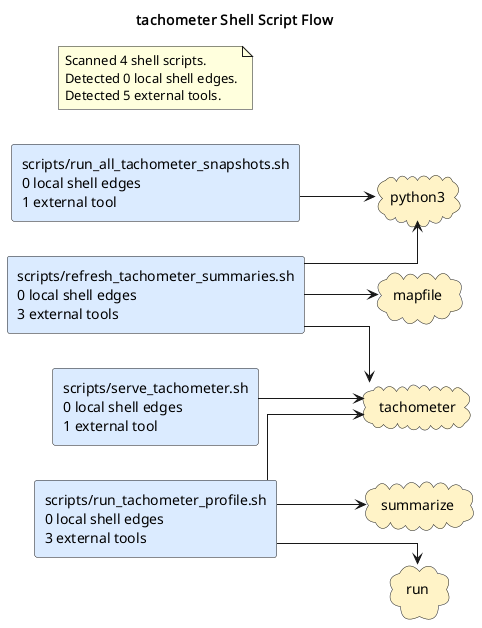

The diagram above was rendered by PlantUML. Its source (embedded in the PNG):
@startuml
title tachometer Shell Script Flow
left to right direction
skinparam shadowing false
skinparam defaultFontName Monospace
skinparam componentStyle rectangle
skinparam linetype ortho
rectangle "scripts/refresh_tachometer_summaries.sh\n0 local shell edges\n3 external tools" as shell_scripts_refresh_tachometer_summaries_sh #DBEAFE
rectangle "scripts/run_all_tachometer_snapshots.sh\n0 local shell edges\n1 external tool" as shell_scripts_run_all_tachometer_snapshots_sh #DBEAFE
rectangle "scripts/run_tachometer_profile.sh\n0 local shell edges\n3 external tools" as shell_scripts_run_tachometer_profile_sh #DBEAFE
rectangle "scripts/serve_tachometer.sh\n0 local shell edges\n1 external tool" as shell_scripts_serve_tachometer_sh #DBEAFE
cloud "mapfile" as tool_mapfile #FEF3C7
cloud "python3" as tool_python3 #FEF3C7
cloud "run" as tool_run #FEF3C7
cloud "summarize" as tool_summarize #FEF3C7
cloud "tachometer" as tool_tachometer #FEF3C7
shell_scripts_refresh_tachometer_summaries_sh --> tool_mapfile
shell_scripts_refresh_tachometer_summaries_sh --> tool_python3
shell_scripts_refresh_tachometer_summaries_sh --> tool_tachometer
shell_scripts_run_all_tachometer_snapshots_sh --> tool_python3
shell_scripts_run_tachometer_profile_sh --> tool_run
shell_scripts_run_tachometer_profile_sh --> tool_summarize
shell_scripts_run_tachometer_profile_sh --> tool_tachometer
shell_scripts_serve_tachometer_sh --> tool_tachometer
note as shellGraphSummary
Scanned 4 shell scripts.
Detected 0 local shell edges.
Detected 5 external tools.
end note
@enduml